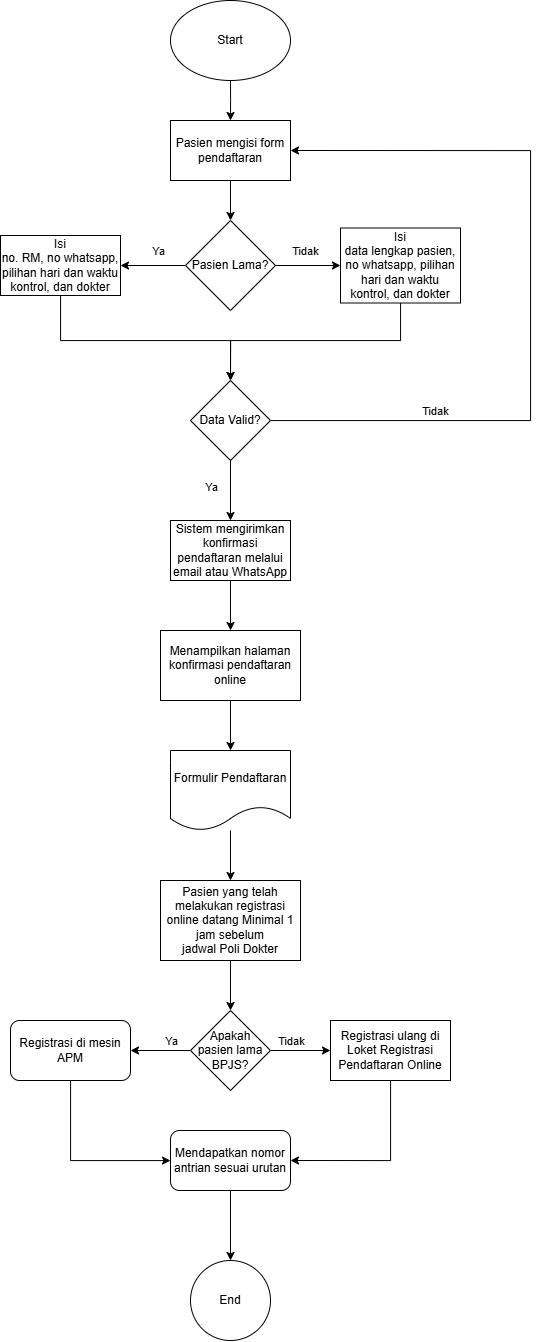

The diagram above was exported from draw.io. Its source (the exported page's mxGraphModel, read from the mxfile embedded in the PNG):
<mxGraphModel dx="1603" dy="811" grid="1" gridSize="10" guides="1" tooltips="1" connect="1" arrows="1" fold="1" page="1" pageScale="1" pageWidth="827" pageHeight="1169" math="0" shadow="0">
  <root>
    <mxCell id="WIyWlLk6GJQsqaUBKTNV-0" />
    <mxCell id="WIyWlLk6GJQsqaUBKTNV-1" parent="WIyWlLk6GJQsqaUBKTNV-0" />
    <mxCell id="HKzFtvgX0AT5v7i42USA-2" value="" style="edgeStyle=orthogonalEdgeStyle;rounded=0;orthogonalLoop=1;jettySize=auto;html=1;" parent="WIyWlLk6GJQsqaUBKTNV-1" source="HKzFtvgX0AT5v7i42USA-0" edge="1">
      <mxGeometry relative="1" as="geometry">
        <mxPoint x="390" y="170" as="targetPoint" />
      </mxGeometry>
    </mxCell>
    <mxCell id="HKzFtvgX0AT5v7i42USA-0" value="Start" style="ellipse;whiteSpace=wrap;html=1;" parent="WIyWlLk6GJQsqaUBKTNV-1" vertex="1">
      <mxGeometry x="330" y="50" width="120" height="80" as="geometry" />
    </mxCell>
    <mxCell id="HKzFtvgX0AT5v7i42USA-6" value="" style="edgeStyle=orthogonalEdgeStyle;rounded=0;orthogonalLoop=1;jettySize=auto;html=1;" parent="WIyWlLk6GJQsqaUBKTNV-1" source="HKzFtvgX0AT5v7i42USA-3" target="HKzFtvgX0AT5v7i42USA-5" edge="1">
      <mxGeometry relative="1" as="geometry" />
    </mxCell>
    <mxCell id="HKzFtvgX0AT5v7i42USA-3" value="Pasien mengisi form pendaftaran" style="whiteSpace=wrap;html=1;" parent="WIyWlLk6GJQsqaUBKTNV-1" vertex="1">
      <mxGeometry x="330" y="170" width="120" height="60" as="geometry" />
    </mxCell>
    <mxCell id="HKzFtvgX0AT5v7i42USA-8" value="" style="edgeStyle=orthogonalEdgeStyle;rounded=0;orthogonalLoop=1;jettySize=auto;html=1;" parent="WIyWlLk6GJQsqaUBKTNV-1" source="HKzFtvgX0AT5v7i42USA-5" target="HKzFtvgX0AT5v7i42USA-7" edge="1">
      <mxGeometry relative="1" as="geometry" />
    </mxCell>
    <mxCell id="HKzFtvgX0AT5v7i42USA-9" value="Ya" style="edgeLabel;html=1;align=center;verticalAlign=middle;resizable=0;points=[];" parent="HKzFtvgX0AT5v7i42USA-8" vertex="1" connectable="0">
      <mxGeometry x="-0.1631" y="-3" relative="1" as="geometry">
        <mxPoint y="-12" as="offset" />
      </mxGeometry>
    </mxCell>
    <mxCell id="HKzFtvgX0AT5v7i42USA-11" value="" style="edgeStyle=orthogonalEdgeStyle;rounded=0;orthogonalLoop=1;jettySize=auto;html=1;" parent="WIyWlLk6GJQsqaUBKTNV-1" source="HKzFtvgX0AT5v7i42USA-5" target="HKzFtvgX0AT5v7i42USA-10" edge="1">
      <mxGeometry relative="1" as="geometry" />
    </mxCell>
    <mxCell id="HKzFtvgX0AT5v7i42USA-12" value="Tidak" style="edgeLabel;html=1;align=center;verticalAlign=middle;resizable=0;points=[];" parent="HKzFtvgX0AT5v7i42USA-11" vertex="1" connectable="0">
      <mxGeometry x="-0.0831" y="-3" relative="1" as="geometry">
        <mxPoint y="-18" as="offset" />
      </mxGeometry>
    </mxCell>
    <mxCell id="HKzFtvgX0AT5v7i42USA-5" value="Pasien Lama?" style="rhombus;whiteSpace=wrap;html=1;" parent="WIyWlLk6GJQsqaUBKTNV-1" vertex="1">
      <mxGeometry x="345" y="270" width="90" height="90" as="geometry" />
    </mxCell>
    <mxCell id="HKzFtvgX0AT5v7i42USA-14" value="" style="edgeStyle=orthogonalEdgeStyle;rounded=0;orthogonalLoop=1;jettySize=auto;html=1;entryX=0.5;entryY=0;entryDx=0;entryDy=0;" parent="WIyWlLk6GJQsqaUBKTNV-1" source="HKzFtvgX0AT5v7i42USA-7" target="HKzFtvgX0AT5v7i42USA-13" edge="1">
      <mxGeometry relative="1" as="geometry">
        <Array as="points">
          <mxPoint x="220" y="390" />
          <mxPoint x="390" y="390" />
        </Array>
      </mxGeometry>
    </mxCell>
    <mxCell id="HKzFtvgX0AT5v7i42USA-7" value="Isi&lt;br/&gt;no. RM, no whatsapp, pilihan hari dan waktu kontrol, dan dokter" style="whiteSpace=wrap;html=1;" parent="WIyWlLk6GJQsqaUBKTNV-1" vertex="1">
      <mxGeometry x="160" y="285" width="120" height="60" as="geometry" />
    </mxCell>
    <mxCell id="HKzFtvgX0AT5v7i42USA-15" style="edgeStyle=orthogonalEdgeStyle;rounded=0;orthogonalLoop=1;jettySize=auto;html=1;entryX=0.5;entryY=0;entryDx=0;entryDy=0;" parent="WIyWlLk6GJQsqaUBKTNV-1" source="HKzFtvgX0AT5v7i42USA-10" target="HKzFtvgX0AT5v7i42USA-13" edge="1">
      <mxGeometry relative="1" as="geometry">
        <Array as="points">
          <mxPoint x="560" y="390" />
          <mxPoint x="390" y="390" />
        </Array>
      </mxGeometry>
    </mxCell>
    <mxCell id="HKzFtvgX0AT5v7i42USA-10" value="Isi&lt;br/&gt;data lengkap pasien, no whatsapp, pilihan hari dan waktu kontrol, dan dokter" style="whiteSpace=wrap;html=1;" parent="WIyWlLk6GJQsqaUBKTNV-1" vertex="1">
      <mxGeometry x="500" y="277.5" width="120" height="75" as="geometry" />
    </mxCell>
    <mxCell id="HKzFtvgX0AT5v7i42USA-17" value="" style="edgeStyle=orthogonalEdgeStyle;rounded=0;orthogonalLoop=1;jettySize=auto;html=1;" parent="WIyWlLk6GJQsqaUBKTNV-1" source="HKzFtvgX0AT5v7i42USA-13" target="HKzFtvgX0AT5v7i42USA-16" edge="1">
      <mxGeometry relative="1" as="geometry" />
    </mxCell>
    <mxCell id="HKzFtvgX0AT5v7i42USA-18" value="Ya" style="edgeLabel;html=1;align=center;verticalAlign=middle;resizable=0;points=[];" parent="HKzFtvgX0AT5v7i42USA-17" vertex="1" connectable="0">
      <mxGeometry x="-0.1294" relative="1" as="geometry">
        <mxPoint x="-20" as="offset" />
      </mxGeometry>
    </mxCell>
    <mxCell id="HKzFtvgX0AT5v7i42USA-19" style="edgeStyle=orthogonalEdgeStyle;rounded=0;orthogonalLoop=1;jettySize=auto;html=1;entryX=1;entryY=0.5;entryDx=0;entryDy=0;" parent="WIyWlLk6GJQsqaUBKTNV-1" source="HKzFtvgX0AT5v7i42USA-13" target="HKzFtvgX0AT5v7i42USA-3" edge="1">
      <mxGeometry relative="1" as="geometry">
        <mxPoint x="710" y="200" as="targetPoint" />
        <Array as="points">
          <mxPoint x="690" y="470" />
          <mxPoint x="690" y="200" />
        </Array>
      </mxGeometry>
    </mxCell>
    <mxCell id="HKzFtvgX0AT5v7i42USA-20" value="Tidak" style="edgeLabel;html=1;align=center;verticalAlign=middle;resizable=0;points=[];" parent="HKzFtvgX0AT5v7i42USA-19" vertex="1" connectable="0">
      <mxGeometry x="-0.5725" y="-2" relative="1" as="geometry">
        <mxPoint y="-12" as="offset" />
      </mxGeometry>
    </mxCell>
    <mxCell id="HKzFtvgX0AT5v7i42USA-13" value="Data Valid?" style="rhombus;whiteSpace=wrap;html=1;" parent="WIyWlLk6GJQsqaUBKTNV-1" vertex="1">
      <mxGeometry x="350" y="430" width="80" height="80" as="geometry" />
    </mxCell>
    <mxCell id="HKzFtvgX0AT5v7i42USA-22" value="" style="edgeStyle=orthogonalEdgeStyle;rounded=0;orthogonalLoop=1;jettySize=auto;html=1;" parent="WIyWlLk6GJQsqaUBKTNV-1" source="HKzFtvgX0AT5v7i42USA-16" target="HKzFtvgX0AT5v7i42USA-21" edge="1">
      <mxGeometry relative="1" as="geometry" />
    </mxCell>
    <mxCell id="HKzFtvgX0AT5v7i42USA-16" value="Sistem mengirimkan konfirmasi pendaftaran melalui email atau WhatsApp" style="whiteSpace=wrap;html=1;" parent="WIyWlLk6GJQsqaUBKTNV-1" vertex="1">
      <mxGeometry x="330" y="570" width="120" height="60" as="geometry" />
    </mxCell>
    <mxCell id="HKzFtvgX0AT5v7i42USA-25" value="" style="edgeStyle=orthogonalEdgeStyle;rounded=0;orthogonalLoop=1;jettySize=auto;html=1;" parent="WIyWlLk6GJQsqaUBKTNV-1" source="HKzFtvgX0AT5v7i42USA-21" target="HKzFtvgX0AT5v7i42USA-24" edge="1">
      <mxGeometry relative="1" as="geometry" />
    </mxCell>
    <mxCell id="HKzFtvgX0AT5v7i42USA-21" value="Menampilkan halaman konfirmasi pendaftaran online" style="whiteSpace=wrap;html=1;" parent="WIyWlLk6GJQsqaUBKTNV-1" vertex="1">
      <mxGeometry x="320" y="680" width="140" height="70" as="geometry" />
    </mxCell>
    <mxCell id="HKzFtvgX0AT5v7i42USA-40" value="" style="edgeStyle=orthogonalEdgeStyle;rounded=0;orthogonalLoop=1;jettySize=auto;html=1;" parent="WIyWlLk6GJQsqaUBKTNV-1" source="HKzFtvgX0AT5v7i42USA-24" target="HKzFtvgX0AT5v7i42USA-39" edge="1">
      <mxGeometry relative="1" as="geometry" />
    </mxCell>
    <mxCell id="HKzFtvgX0AT5v7i42USA-24" value="Formulir Pendaftaran" style="shape=document;whiteSpace=wrap;html=1;boundedLbl=1;" parent="WIyWlLk6GJQsqaUBKTNV-1" vertex="1">
      <mxGeometry x="330" y="800" width="120" height="80" as="geometry" />
    </mxCell>
    <mxCell id="HKzFtvgX0AT5v7i42USA-29" value="" style="edgeStyle=orthogonalEdgeStyle;rounded=0;orthogonalLoop=1;jettySize=auto;html=1;" parent="WIyWlLk6GJQsqaUBKTNV-1" source="HKzFtvgX0AT5v7i42USA-26" target="HKzFtvgX0AT5v7i42USA-28" edge="1">
      <mxGeometry relative="1" as="geometry" />
    </mxCell>
    <mxCell id="HKzFtvgX0AT5v7i42USA-32" value="Ya" style="edgeLabel;html=1;align=center;verticalAlign=middle;resizable=0;points=[];" parent="HKzFtvgX0AT5v7i42USA-29" vertex="1" connectable="0">
      <mxGeometry x="-0.2857" y="1" relative="1" as="geometry">
        <mxPoint x="2" y="-11" as="offset" />
      </mxGeometry>
    </mxCell>
    <mxCell id="HKzFtvgX0AT5v7i42USA-31" value="" style="edgeStyle=orthogonalEdgeStyle;rounded=0;orthogonalLoop=1;jettySize=auto;html=1;" parent="WIyWlLk6GJQsqaUBKTNV-1" source="HKzFtvgX0AT5v7i42USA-26" target="HKzFtvgX0AT5v7i42USA-30" edge="1">
      <mxGeometry relative="1" as="geometry" />
    </mxCell>
    <mxCell id="HKzFtvgX0AT5v7i42USA-33" value="Tidak" style="edgeLabel;html=1;align=center;verticalAlign=middle;resizable=0;points=[];" parent="HKzFtvgX0AT5v7i42USA-31" vertex="1" connectable="0">
      <mxGeometry x="-0.2111" y="3" relative="1" as="geometry">
        <mxPoint x="-3" y="-7" as="offset" />
      </mxGeometry>
    </mxCell>
    <mxCell id="HKzFtvgX0AT5v7i42USA-26" value="Apakah pasien lama BPJS?" style="rhombus;whiteSpace=wrap;html=1;" parent="WIyWlLk6GJQsqaUBKTNV-1" vertex="1">
      <mxGeometry x="350" y="1060" width="80" height="80" as="geometry" />
    </mxCell>
    <mxCell id="HKzFtvgX0AT5v7i42USA-35" value="" style="edgeStyle=orthogonalEdgeStyle;rounded=0;orthogonalLoop=1;jettySize=auto;html=1;" parent="WIyWlLk6GJQsqaUBKTNV-1" source="HKzFtvgX0AT5v7i42USA-28" target="HKzFtvgX0AT5v7i42USA-34" edge="1">
      <mxGeometry relative="1" as="geometry">
        <Array as="points">
          <mxPoint x="230" y="1210" />
        </Array>
      </mxGeometry>
    </mxCell>
    <mxCell id="HKzFtvgX0AT5v7i42USA-28" value="Registrasi di mesin APM" style="rounded=1;whiteSpace=wrap;html=1;" parent="WIyWlLk6GJQsqaUBKTNV-1" vertex="1">
      <mxGeometry x="170" y="1070" width="120" height="60" as="geometry" />
    </mxCell>
    <mxCell id="HKzFtvgX0AT5v7i42USA-36" style="edgeStyle=orthogonalEdgeStyle;rounded=0;orthogonalLoop=1;jettySize=auto;html=1;entryX=1;entryY=0.5;entryDx=0;entryDy=0;" parent="WIyWlLk6GJQsqaUBKTNV-1" source="HKzFtvgX0AT5v7i42USA-30" target="HKzFtvgX0AT5v7i42USA-34" edge="1">
      <mxGeometry relative="1" as="geometry">
        <Array as="points">
          <mxPoint x="550" y="1210" />
        </Array>
      </mxGeometry>
    </mxCell>
    <mxCell id="HKzFtvgX0AT5v7i42USA-30" value="Registrasi ulang di Loket Registrasi Pendaftaran Online" style="whiteSpace=wrap;html=1;" parent="WIyWlLk6GJQsqaUBKTNV-1" vertex="1">
      <mxGeometry x="490" y="1070" width="120" height="60" as="geometry" />
    </mxCell>
    <mxCell id="HKzFtvgX0AT5v7i42USA-44" value="" style="edgeStyle=orthogonalEdgeStyle;rounded=0;orthogonalLoop=1;jettySize=auto;html=1;" parent="WIyWlLk6GJQsqaUBKTNV-1" source="HKzFtvgX0AT5v7i42USA-34" target="HKzFtvgX0AT5v7i42USA-43" edge="1">
      <mxGeometry relative="1" as="geometry" />
    </mxCell>
    <mxCell id="HKzFtvgX0AT5v7i42USA-34" value="Mendapatkan nomor antrian sesuai urutan" style="whiteSpace=wrap;html=1;rounded=1;" parent="WIyWlLk6GJQsqaUBKTNV-1" vertex="1">
      <mxGeometry x="330" y="1180" width="120" height="60" as="geometry" />
    </mxCell>
    <mxCell id="HKzFtvgX0AT5v7i42USA-42" style="edgeStyle=orthogonalEdgeStyle;rounded=0;orthogonalLoop=1;jettySize=auto;html=1;entryX=0.5;entryY=0;entryDx=0;entryDy=0;" parent="WIyWlLk6GJQsqaUBKTNV-1" source="HKzFtvgX0AT5v7i42USA-39" target="HKzFtvgX0AT5v7i42USA-26" edge="1">
      <mxGeometry relative="1" as="geometry" />
    </mxCell>
    <mxCell id="HKzFtvgX0AT5v7i42USA-39" value="&lt;div&gt;Pasien yang telah melakukan registrasi online&amp;nbsp;&lt;span style=&quot;background-color: initial;&quot;&gt;datang Minimal 1 jam sebelum&lt;/span&gt;&lt;/div&gt;&lt;div&gt;jadwal Poli Dokter&lt;/div&gt;" style="whiteSpace=wrap;html=1;" parent="WIyWlLk6GJQsqaUBKTNV-1" vertex="1">
      <mxGeometry x="320" y="930" width="140" height="80" as="geometry" />
    </mxCell>
    <mxCell id="HKzFtvgX0AT5v7i42USA-43" value="End" style="ellipse;whiteSpace=wrap;html=1;rounded=1;" parent="WIyWlLk6GJQsqaUBKTNV-1" vertex="1">
      <mxGeometry x="350" y="1310" width="80" height="80" as="geometry" />
    </mxCell>
  </root>
</mxGraphModel>